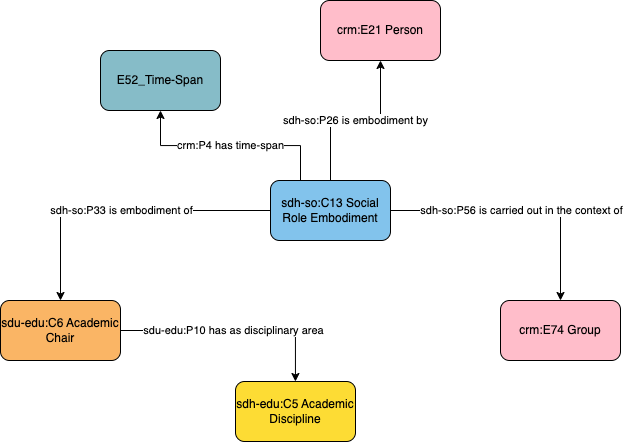

The diagram above was exported from draw.io. Its source (the exported page's mxGraphModel, read from the mxfile embedded in the PNG):
<mxGraphModel dx="1034" dy="634" grid="1" gridSize="10" guides="1" tooltips="1" connect="1" arrows="1" fold="1" page="1" pageScale="1" pageWidth="1169" pageHeight="827" math="0" shadow="0">
  <root>
    <mxCell id="0" />
    <mxCell id="1" parent="0" />
    <mxCell id="D4kOqed8Tj5ovsR_kqfo-1" value="crm:E74 Group" style="rounded=1;whiteSpace=wrap;html=1;fillColor=#ffbdca" vertex="1" parent="1">
      <mxGeometry x="730" y="430" width="120" height="60" as="geometry" />
    </mxCell>
    <mxCell id="D4kOqed8Tj5ovsR_kqfo-2" value="sdh-edu:C5 Academic Discipline" style="rounded=1;whiteSpace=wrap;html=1;fillColor=#fddc34" vertex="1" parent="1">
      <mxGeometry x="465" y="511" width="120" height="60" as="geometry" />
    </mxCell>
    <mxCell id="D4kOqed8Tj5ovsR_kqfo-8" value="sdu-edu:P10 has as disciplinary area" style="edgeStyle=orthogonalEdgeStyle;rounded=0;orthogonalLoop=1;jettySize=auto;html=1;" edge="1" parent="1" source="D4kOqed8Tj5ovsR_kqfo-9" target="D4kOqed8Tj5ovsR_kqfo-2">
      <mxGeometry relative="1" as="geometry" />
    </mxCell>
    <mxCell id="D4kOqed8Tj5ovsR_kqfo-9" value="sdu-edu:C6 Academic Chair" style="rounded=1;whiteSpace=wrap;html=1;fillColor=#fab565" vertex="1" parent="1">
      <mxGeometry x="230" y="430" width="120" height="60" as="geometry" />
    </mxCell>
    <mxCell id="D4kOqed8Tj5ovsR_kqfo-10" value="sdh-so:P26 is embodiment by" style="edgeStyle=orthogonalEdgeStyle;rounded=0;orthogonalLoop=1;jettySize=auto;html=1;" edge="1" parent="1" source="D4kOqed8Tj5ovsR_kqfo-13" target="D4kOqed8Tj5ovsR_kqfo-14">
      <mxGeometry relative="1" as="geometry" />
    </mxCell>
    <mxCell id="D4kOqed8Tj5ovsR_kqfo-11" value="sdh-so:P33 is embodiment of" style="edgeStyle=orthogonalEdgeStyle;rounded=0;orthogonalLoop=1;jettySize=auto;html=1;" edge="1" parent="1" source="D4kOqed8Tj5ovsR_kqfo-13" target="D4kOqed8Tj5ovsR_kqfo-9">
      <mxGeometry relative="1" as="geometry" />
    </mxCell>
    <mxCell id="D4kOqed8Tj5ovsR_kqfo-12" value="sdh-so:P56 is carried out in the context of" style="edgeStyle=orthogonalEdgeStyle;rounded=0;orthogonalLoop=1;jettySize=auto;html=1;entryX=0.5;entryY=0;entryDx=0;entryDy=0;" edge="1" parent="1" source="D4kOqed8Tj5ovsR_kqfo-13" target="D4kOqed8Tj5ovsR_kqfo-1">
      <mxGeometry relative="1" as="geometry" />
    </mxCell>
    <mxCell id="D4kOqed8Tj5ovsR_kqfo-13" value="sdh-so:C13 Social Role Embodiment" style="rounded=1;whiteSpace=wrap;html=1;fillColor=#82c3ec" vertex="1" parent="1">
      <mxGeometry x="500" y="310" width="120" height="60" as="geometry" />
    </mxCell>
    <mxCell id="D4kOqed8Tj5ovsR_kqfo-14" value="crm:E21 Person" style="rounded=1;whiteSpace=wrap;html=1;fillColor=#ffbdca" vertex="1" parent="1">
      <mxGeometry x="550" y="130" width="120" height="60" as="geometry" />
    </mxCell>
    <mxCell id="qs-A7IYCmfHQfjPVE9aI-1" value="crm:P4 has time-span" style="edgeStyle=orthogonalEdgeStyle;rounded=0;orthogonalLoop=1;jettySize=auto;html=1;exitX=0.25;exitY=0;exitDx=0;exitDy=0;" edge="1" parent="1" target="qs-A7IYCmfHQfjPVE9aI-2" source="D4kOqed8Tj5ovsR_kqfo-13">
      <mxGeometry x="-0.0037" relative="1" as="geometry">
        <mxPoint as="offset" />
        <mxPoint x="535" y="299.5" as="sourcePoint" />
      </mxGeometry>
    </mxCell>
    <mxCell id="qs-A7IYCmfHQfjPVE9aI-2" value="E52_Time-Span" style="rounded=1;whiteSpace=wrap;html=1;fillColor=#86bcc8" vertex="1" parent="1">
      <mxGeometry x="330" y="180" width="120" height="60" as="geometry" />
    </mxCell>
  </root>
</mxGraphModel>